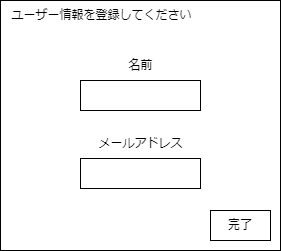

The diagram above was exported from draw.io. Its source (the exported page's mxGraphModel, read from the mxfile embedded in the PNG):
<mxGraphModel dx="353" dy="418" grid="1" gridSize="10" guides="1" tooltips="1" connect="1" arrows="1" fold="1" page="1" pageScale="1" pageWidth="827" pageHeight="1169" math="0" shadow="0">
  <root>
    <mxCell id="0" />
    <mxCell id="1" parent="0" />
    <mxCell id="2" value="" style="whiteSpace=wrap;html=1;" vertex="1" parent="1">
      <mxGeometry x="90" y="140" width="280" height="250" as="geometry" />
    </mxCell>
    <mxCell id="3" value="ユーザー情報を登録してください" style="text;html=1;align=center;verticalAlign=middle;resizable=0;points=[];autosize=1;strokeColor=none;fillColor=none;" vertex="1" parent="1">
      <mxGeometry x="91" y="140" width="200" height="30" as="geometry" />
    </mxCell>
    <mxCell id="5" value="" style="rounded=0;whiteSpace=wrap;html=1;" vertex="1" parent="1">
      <mxGeometry x="170" y="220" width="120" height="30" as="geometry" />
    </mxCell>
    <mxCell id="6" value="" style="rounded=0;whiteSpace=wrap;html=1;" vertex="1" parent="1">
      <mxGeometry x="170" y="298" width="120" height="30" as="geometry" />
    </mxCell>
    <mxCell id="7" value="名前" style="text;html=1;align=center;verticalAlign=middle;resizable=0;points=[];autosize=1;strokeColor=none;fillColor=none;" vertex="1" parent="1">
      <mxGeometry x="205" y="190" width="50" height="30" as="geometry" />
    </mxCell>
    <mxCell id="8" value="メールアドレス" style="text;html=1;align=center;verticalAlign=middle;resizable=0;points=[];autosize=1;strokeColor=none;fillColor=none;" vertex="1" parent="1">
      <mxGeometry x="175" y="268" width="110" height="30" as="geometry" />
    </mxCell>
    <mxCell id="9" value="完了" style="rounded=0;whiteSpace=wrap;html=1;" vertex="1" parent="1">
      <mxGeometry x="300" y="350" width="60" height="30" as="geometry" />
    </mxCell>
  </root>
</mxGraphModel>